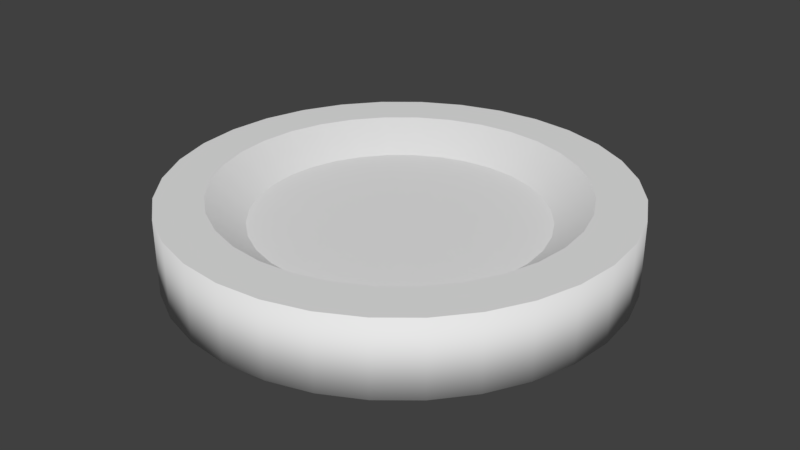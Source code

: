 # Source: Coin.blend  (saved by Blender 2.78.0; exported with 4.5.12 LTS)
import bpy
from mathutils import Matrix  # noqa: F401  (used for matrix-valued properties, if any)

bpy.ops.wm.read_factory_settings(use_empty=True)
scene = bpy.context.scene
scene.name = 'Scene'

# ---- collections
col_collection_1 = bpy.data.collections.new('Collection 1'); scene.collection.children.link(col_collection_1)

# ---- world
world_world = bpy.data.worlds.new('World'); scene.world = world_world
world_world.color = (0.05088, 0.05088, 0.05088)
world_world.use_sun_shadow = False
world_world.sun_shadow_jitter_overblur = 0.0
world_world.cycles.sampling_method = 'MANUAL'

# ---- meshes
me_cylinder = bpy.data.meshes.new('Cylinder')
me_cylinder.from_pydata([(-9.528e-08, 0.774, -0.1625), (-9.528e-08, 0.774, 0.1625), (0.151, 0.7592, -0.1625), (0.151, 0.7592, 0.1625), (0.2962, 0.7151, -0.1625), (0.2962, 0.7151, 0.1625), (0.43, 0.6436, -0.1625), (0.43, 0.6436, 0.1625), (0.5473, 0.5473, -0.1625), (0.5473, 0.5473, 0.1625), (0.6436, 0.43, -0.1625), (0.6436, 0.43, 0.1625), (0.7151, 0.2962, -0.1625), (0.7151, 0.2962, 0.1625), (0.7592, 0.151, -0.1625), (0.7592, 0.151, 0.1625), (0.774, -2.709e-07, -0.1625), (0.774, -2.709e-07, 0.1625), (0.7592, -0.151, -0.1625), (0.7592, -0.151, 0.1625), (0.7151, -0.2962, -0.1625), (0.7151, -0.2962, 0.1625), (0.6436, -0.43, -0.1625), (0.6436, -0.43, 0.1625), (0.5473, -0.5473, -0.1625), (0.5473, -0.5473, 0.1625), (0.43, -0.6436, -0.1625), (0.43, -0.6436, 0.1625), (0.2962, -0.7151, -0.1625), (0.2962, -0.7151, 0.1625), (0.151, -0.7592, -0.1625), (0.151, -0.7592, 0.1625), (-2.693e-07, -0.774, -0.1625), (-2.693e-07, -0.774, 0.1625), (-0.151, -0.7592, -0.1625), (-0.151, -0.7592, 0.1625), (-0.2962, -0.7151, -0.1625), (-0.2962, -0.7151, 0.1625), (-0.43, -0.6436, -0.1625), (-0.43, -0.6436, 0.1625), (-0.5473, -0.5473, -0.1625), (-0.5473, -0.5473, 0.1625), (-0.6436, -0.43, -0.1625), (-0.6436, -0.43, 0.1625), (-0.7151, -0.2962, -0.1625), (-0.7151, -0.2962, 0.1625), (-0.7592, -0.151, -0.1625), (-0.7592, -0.151, 0.1625), (-0.774, 4.074e-07, -0.1625), (-0.774, 4.074e-07, 0.1625), (-0.7592, 0.151, -0.1625), (-0.7592, 0.151, 0.1625), (-0.7151, 0.2962, -0.1625), (-0.7151, 0.2962, 0.1625), (-0.6436, 0.43, -0.1625), (-0.6436, 0.43, 0.1625), (-0.5473, 0.5473, -0.1625), (-0.5473, 0.5473, 0.1625), (-0.43, 0.6436, -0.1625), (-0.43, 0.6436, 0.1625), (-0.2962, 0.7151, -0.1625), (-0.2962, 0.7151, 0.1625), (-0.151, 0.7592, -0.1625), (-0.151, 0.7592, 0.1625), (0.1902, 0.9563, 0.1625), (1.681e-08, 0.975, 0.1625), (0.3731, 0.9008, 0.1625), (0.5417, 0.8107, 0.1625), (0.6894, 0.6894, 0.1625), (0.8107, 0.5417, 0.1625), (0.9008, 0.3731, 0.1625), (0.9563, 0.1902, 0.1625), (0.975, -2.401e-07, 0.1625), (0.9563, -0.1902, 0.1625), (0.9008, -0.3731, 0.1625), (0.8107, -0.5417, 0.1625), (0.6894, -0.6894, 0.1625), (0.5417, -0.8107, 0.1625), (0.3731, -0.9008, 0.1625), (0.1902, -0.9563, 0.1625), (-3.009e-07, -0.975, 0.1625), (-0.1902, -0.9563, 0.1625), (-0.3731, -0.9008, 0.1625), (-0.5417, -0.8107, 0.1625), (-0.6894, -0.6894, 0.1625), (-0.8107, -0.5417, 0.1625), (-0.9008, -0.3731, 0.1625), (-0.9563, -0.1902, 0.1625), (-0.975, 6.278e-07, 0.1625), (-0.9563, 0.1902, 0.1625), (-0.9008, 0.3731, 0.1625), (-0.8107, 0.5417, 0.1625), (-0.6894, 0.6894, 0.1625), (-0.5417, 0.8107, 0.1625), (-0.3731, 0.9008, 0.1625), (-0.1902, 0.9563, 0.1625), (1.681e-08, 0.975, -0.1625), (0.1902, 0.9563, -0.1625), (0.3731, 0.9008, -0.1625), (0.5417, 0.8107, -0.1625), (0.6894, 0.6894, -0.1625), (0.8107, 0.5417, -0.1625), (0.9008, 0.3731, -0.1625), (0.9563, 0.1902, -0.1625), (0.975, -2.401e-07, -0.1625), (0.9563, -0.1902, -0.1625), (0.9008, -0.3731, -0.1625), (0.8107, -0.5417, -0.1625), (0.6894, -0.6894, -0.1625), (0.5417, -0.8107, -0.1625), (0.3731, -0.9008, -0.1625), (0.1902, -0.9563, -0.1625), (-3.009e-07, -0.975, -0.1625), (-0.1902, -0.9563, -0.1625), (-0.3731, -0.9008, -0.1625), (-0.5417, -0.8107, -0.1625), (-0.6894, -0.6894, -0.1625), (-0.8107, -0.5417, -0.1625), (-0.9008, -0.3731, -0.1625), (-0.9563, -0.1902, -0.1625), (-0.975, 6.278e-07, -0.1625), (-0.9563, 0.1902, -0.1625), (-0.9008, 0.3731, -0.1625), (-0.8107, 0.5417, -0.1625), (-0.6894, 0.6894, -0.1625), (-0.5417, 0.8107, -0.1625), (-0.3731, 0.9008, -0.1625), (-0.1902, 0.9563, -0.1625), (0.1208, 0.6073, 0.04062), (-6.905e-08, 0.6192, 0.04062), (0.237, 0.5721, 0.04062), (0.344, 0.5149, 0.04062), (0.4379, 0.4379, 0.04062), (0.5149, 0.344, 0.04062), (0.5721, 0.237, 0.04062), (0.6073, 0.1208, 0.04062), (0.6192, -2.301e-07, 0.04062), (0.6073, -0.1208, 0.04062), (0.5721, -0.237, 0.04062), (0.5149, -0.344, 0.04062), (0.4379, -0.4379, 0.04062), (0.344, -0.5149, 0.04062), (0.237, -0.5721, 0.04062), (0.1208, -0.6073, 0.04062), (-2.083e-07, -0.6192, 0.04062), (-0.1208, -0.6073, 0.04062), (-0.237, -0.5721, 0.04062), (-0.344, -0.5149, 0.04062), (-0.4379, -0.4379, 0.04062), (-0.5149, -0.344, 0.04062), (-0.5721, -0.237, 0.04062), (-0.6073, -0.1208, 0.04062), (-0.6192, 3.125e-07, 0.04062), (-0.6073, 0.1208, 0.04062), (-0.5721, 0.237, 0.04062), (-0.5149, 0.344, 0.04062), (-0.4379, 0.4379, 0.04062), (-0.344, 0.5149, 0.04062), (-0.237, 0.5721, 0.04062), (-0.1208, 0.6073, 0.04062), (-6.905e-08, 0.6192, -0.04062), (0.1208, 0.6073, -0.04062), (0.237, 0.5721, -0.04062), (0.344, 0.5149, -0.04062), (0.4379, 0.4379, -0.04062), (0.5149, 0.344, -0.04062), (0.5721, 0.237, -0.04062), (0.6073, 0.1208, -0.04062), (0.6192, -2.301e-07, -0.04062), (0.6073, -0.1208, -0.04062), (0.5721, -0.237, -0.04062), (0.5149, -0.344, -0.04062), (0.4379, -0.4379, -0.04062), (0.344, -0.5149, -0.04062), (0.237, -0.5721, -0.04062), (0.1208, -0.6073, -0.04062), (-2.083e-07, -0.6192, -0.04062), (-0.1208, -0.6073, -0.04062), (-0.237, -0.5721, -0.04062), (-0.344, -0.5149, -0.04062), (-0.4379, -0.4379, -0.04062), (-0.5149, -0.344, -0.04062), (-0.5721, -0.237, -0.04062), (-0.6073, -0.1208, -0.04062), (-0.6192, 3.125e-07, -0.04062), (-0.6073, 0.1208, -0.04062), (-0.5721, 0.237, -0.04062), (-0.5149, 0.344, -0.04062), (-0.4379, 0.4379, -0.04062), (-0.344, 0.5149, -0.04062), (-0.237, 0.5721, -0.04062), (-0.1208, 0.6073, -0.04062)], [], [(96, 65, 64, 97), (97, 64, 66, 98), (98, 66, 67, 99), (99, 67, 68, 100), (100, 68, 69, 101), (101, 69, 70, 102), (102, 70, 71, 103), (103, 71, 72, 104), (104, 72, 73, 105), (105, 73, 74, 106), (106, 74, 75, 107), (107, 75, 76, 108), (108, 76, 77, 109), (109, 77, 78, 110), (110, 78, 79, 111), (111, 79, 80, 112), (112, 80, 81, 113), (113, 81, 82, 114), (114, 82, 83, 115), (115, 83, 84, 116), (116, 84, 85, 117), (117, 85, 86, 118), (118, 86, 87, 119), (119, 87, 88, 120), (120, 88, 89, 121), (121, 89, 90, 122), (122, 90, 91, 123), (123, 91, 92, 124), (124, 92, 93, 125), (125, 93, 94, 126), (12, 14, 167, 166), (126, 94, 95, 127), (127, 95, 65, 96), (37, 35, 145, 146), (1, 3, 64, 65), (3, 5, 66, 64), (5, 7, 67, 66), (7, 9, 68, 67), (9, 11, 69, 68), (11, 13, 70, 69), (13, 15, 71, 70), (15, 17, 72, 71), (17, 19, 73, 72), (19, 21, 74, 73), (21, 23, 75, 74), (23, 25, 76, 75), (25, 27, 77, 76), (27, 29, 78, 77), (29, 31, 79, 78), (31, 33, 80, 79), (33, 35, 81, 80), (35, 37, 82, 81), (37, 39, 83, 82), (39, 41, 84, 83), (41, 43, 85, 84), (43, 45, 86, 85), (45, 47, 87, 86), (47, 49, 88, 87), (49, 51, 89, 88), (51, 53, 90, 89), (53, 55, 91, 90), (55, 57, 92, 91), (57, 59, 93, 92), (59, 61, 94, 93), (61, 63, 95, 94), (63, 1, 65, 95), (2, 0, 96, 97), (4, 2, 97, 98), (6, 4, 98, 99), (8, 6, 99, 100), (10, 8, 100, 101), (12, 10, 101, 102), (14, 12, 102, 103), (16, 14, 103, 104), (18, 16, 104, 105), (20, 18, 105, 106), (22, 20, 106, 107), (24, 22, 107, 108), (26, 24, 108, 109), (28, 26, 109, 110), (30, 28, 110, 111), (32, 30, 111, 112), (34, 32, 112, 113), (36, 34, 113, 114), (38, 36, 114, 115), (40, 38, 115, 116), (42, 40, 116, 117), (44, 42, 117, 118), (46, 44, 118, 119), (48, 46, 119, 120), (50, 48, 120, 121), (52, 50, 121, 122), (54, 52, 122, 123), (56, 54, 123, 124), (58, 56, 124, 125), (60, 58, 125, 126), (62, 60, 126, 127), (0, 62, 127, 96), (128, 129, 159, 158, 157, 156, 155, 154, 153, 152, 151, 150, 149, 148, 147, 146, 145, 144, 143, 142, 141, 140, 139, 138, 137, 136, 135, 134, 133, 132, 131, 130), (160, 161, 162, 163, 164, 165, 166, 167, 168, 169, 170, 171, 172, 173, 174, 175, 176, 177, 178, 179, 180, 181, 182, 183, 184, 185, 186, 187, 188, 189, 190, 191), (39, 37, 146, 147), (14, 16, 168, 167), (41, 39, 147, 148), (16, 18, 169, 168), (43, 41, 148, 149), (18, 20, 170, 169), (45, 43, 149, 150), (20, 22, 171, 170), (47, 45, 150, 151), (22, 24, 172, 171), (49, 47, 151, 152), (24, 26, 173, 172), (51, 49, 152, 153), (26, 28, 174, 173), (53, 51, 153, 154), (28, 30, 175, 174), (55, 53, 154, 155), (3, 1, 129, 128), (30, 32, 176, 175), (57, 55, 155, 156), (5, 3, 128, 130), (32, 34, 177, 176), (59, 57, 156, 157), (7, 5, 130, 131), (34, 36, 178, 177), (61, 59, 157, 158), (9, 7, 131, 132), (36, 38, 179, 178), (63, 61, 158, 159), (11, 9, 132, 133), (38, 40, 180, 179), (1, 63, 159, 129), (13, 11, 133, 134), (40, 42, 181, 180), (15, 13, 134, 135), (42, 44, 182, 181), (17, 15, 135, 136), (44, 46, 183, 182), (19, 17, 136, 137), (46, 48, 184, 183), (21, 19, 137, 138), (48, 50, 185, 184), (23, 21, 138, 139), (50, 52, 186, 185), (25, 23, 139, 140), (52, 54, 187, 186), (0, 2, 161, 160), (27, 25, 140, 141), (54, 56, 188, 187), (2, 4, 162, 161), (29, 27, 141, 142), (56, 58, 189, 188), (4, 6, 163, 162), (31, 29, 142, 143), (58, 60, 190, 189), (6, 8, 164, 163), (33, 31, 143, 144), (60, 62, 191, 190), (8, 10, 165, 164), (35, 33, 144, 145), (62, 0, 160, 191), (10, 12, 166, 165)])
me_cylinder.polygons.foreach_set('use_smooth', [1, 1, 1, 1, 1, 1, 1, 1, 1, 1, 1, 1, 1, 1, 1, 1, 1, 1, 1, 1, 1, 1, 1, 1, 1, 1, 1, 1, 1, 1, 1, 1, 1, 1, 0, 0, 0, 0, 0, 0, 0, 0, 0, 0, 0, 0, 0, 0, 0, 0, 0, 0, 0, 0, 0, 0, 0, 0, 0, 0, 0, 0, 0, 0, 0, 0, 0, 0, 0, 0, 0, 0, 0, 0, 0, 0, 0, 0, 0, 0, 0, 0, 0, 0, 0, 0, 0, 0, 0, 0, 0, 0, 0, 0, 0, 0, 0, 0, 0, 0, 1, 1, 1, 1, 1, 1, 1, 1, 1, 1, 1, 1, 1, 1, 1, 1, 1, 1, 1, 1, 1, 1, 1, 1, 1, 1, 1, 1, 1, 1, 1, 1, 1, 1, 1, 1, 1, 1, 1, 1, 1, 1, 1, 1, 1, 1, 1, 1, 1, 1, 1, 1, 1, 1, 1, 1, 1, 1, 1, 1, 1, 1])
me_cylinder.use_remesh_preserve_volume = False
me_cylinder.use_remesh_preserve_attributes = False
me_cylinder.use_mirror_vertex_groups = False
me_cylinder.update()

# ---- objects
ob_cylinder = bpy.data.objects.new('Cylinder', me_cylinder)

# ---- transforms, parenting, visibility, modifiers, constraints
ob_cylinder.location = (0.0, 0.0, 0.0)
ob_cylinder.lineart.crease_threshold = 0.0

# ---- collection membership
col_collection_1.objects.link(ob_cylinder)

# ---- scene / render settings (as saved in the file)
scene.frame_start = 1; scene.frame_end = 250; scene.frame_set(1)
scene.render.engine = 'BLENDER_EEVEE_NEXT'
scene.render.resolution_percentage = 50
scene.render.dither_intensity = 0.0
scene.cycles.use_denoising = False
scene.cycles.samples = 128
scene.cycles.sampling_pattern = 'TABULATED_SOBOL'
scene.cycles.light_sampling_threshold = 0.0
scene.cycles.use_adaptive_sampling = False
scene.cycles.use_light_tree = False
scene.cycles.blur_glossy = 0.0
scene.cycles.sample_clamp_indirect = 0.0
scene.view_settings.view_transform = 'Standard'
bpy.context.view_layer.update()

# ---- added for rendering (the .blend has no active camera and no usable light): camera, sun
cam_auto = bpy.data.cameras.new('AutoCamera')
cam_auto.lens = 50.0
cam_auto.sensor_width = 36.0
cam_auto.clip_end = 1000.0
ob_auto_camera = bpy.data.objects.new('AutoCamera', cam_auto)
scene.collection.objects.link(ob_auto_camera)
ob_auto_camera.location = (2.56916, -3.083, 2.05533)
ob_auto_camera.rotation_euler = (1.09748, -7.21219e-08, 0.694738)
scene.camera = ob_auto_camera
light_auto_sun = bpy.data.lights.new('AutoSun', 'SUN')
light_auto_sun.energy = 3.0
light_auto_sun.angle = 0.0523599
ob_auto_sun = bpy.data.objects.new('AutoSun', light_auto_sun)
scene.collection.objects.link(ob_auto_sun)
ob_auto_sun.rotation_euler = (0.872665, 0.174533, 0.523599)
bpy.context.view_layer.update()
